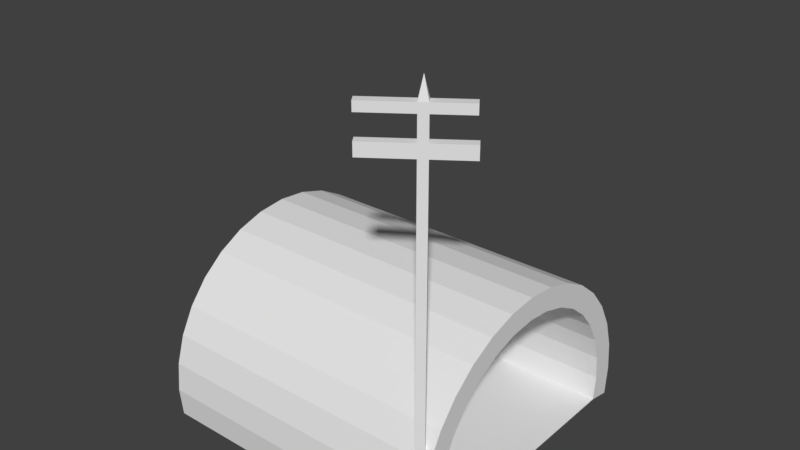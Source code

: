 # Source: Building.blend  (saved by Blender 2.79.0; exported with 4.5.12 LTS)
import bpy
from mathutils import Matrix  # noqa: F401  (used for matrix-valued properties, if any)

bpy.ops.wm.read_factory_settings(use_empty=True)
scene = bpy.context.scene
scene.name = 'Scene'

# ---- collections
col_collection_1 = bpy.data.collections.new('Collection 1'); scene.collection.children.link(col_collection_1)

# ---- world
world_world = bpy.data.worlds.new('World'); scene.world = world_world
world_world.color = (0.05088, 0.05088, 0.05088)
world_world.use_sun_shadow = False
world_world.sun_shadow_jitter_overblur = 0.0
world_world.cycles.sampling_method = 'MANUAL'

# ---- meshes
me_cube_001 = bpy.data.meshes.new('Cube.001')
me_cube_001.from_pydata([(-1.0, -1.0, -1.0), (-1.0, -1.0, 1.0), (-1.0, 1.0, -1.0), (-1.0, 1.0, 1.0), (1.0, -1.0, -1.0), (1.0, -1.0, 1.0), (1.0, 1.0, -1.0), (1.0, 1.0, 1.0), (-1.0, -1.0, 82.03), (-1.0, 1.0, 82.03), (1.0, 1.0, 82.03), (1.0, -1.0, 82.03), (-1.0, -1.0, 84.9), (-1.0, 1.0, 84.9), (1.0, 1.0, 84.9), (1.0, -1.0, 84.9), (-1.0, 9.374, 82.03), (1.0, 9.374, 82.03), (-1.0, 9.374, 84.9), (1.0, 9.374, 84.9), (-1.0, -1.0, 90.05), (-1.0, 1.0, 90.05), (1.0, 1.0, 90.05), (1.0, -1.0, 90.05), (-1.0, -1.0, 92.1), (-1.0, 1.0, 92.1), (1.0, 1.0, 92.1), (1.0, -1.0, 92.1), (-1.0, 9.011, 90.05), (1.0, 9.011, 90.05), (-1.0, 9.011, 92.1), (1.0, 9.011, 92.1), (1.0, -11.68, 82.03), (-1.0, -11.68, 82.03), (1.0, -11.68, 84.9), (-1.0, -11.68, 84.9), (1.0, -11.68, 90.05), (-1.0, -11.68, 90.05), (1.0, -11.68, 92.1), (-1.0, -11.68, 92.1), (-1.0, -1.0, 92.1), (-1.0, 1.0, 92.1), (1.0, 1.0, 92.1), (1.0, -1.0, 92.1), (0.0, 0.0, 96.73), (0.0, 0.0, 96.73), (0.0, 0.0, 96.73), (0.0, 0.0, 96.73)], [], [(0, 1, 3, 2), (2, 3, 7, 6), (6, 7, 5, 4), (4, 5, 1, 0), (2, 6, 4, 0), (7, 3, 9, 10), (11, 10, 14, 15), (5, 7, 10, 11), (3, 1, 8, 9), (1, 5, 11, 8), (13, 12, 20, 21), (9, 8, 12, 13), (27, 24, 39, 38), (9, 13, 18, 16), (17, 16, 18, 19), (13, 14, 19, 18), (10, 9, 16, 17), (14, 10, 17, 19), (23, 22, 26, 27), (12, 15, 23, 20), (14, 13, 21, 22), (15, 14, 22, 23), (24, 27, 43, 40), (21, 20, 24, 25), (23, 27, 38, 36), (21, 25, 30, 28), (29, 28, 30, 31), (25, 26, 31, 30), (22, 21, 28, 29), (26, 22, 29, 31), (33, 32, 34, 35), (37, 36, 38, 39), (11, 15, 34, 32), (15, 12, 35, 34), (24, 20, 37, 39), (20, 23, 36, 37), (8, 11, 32, 33), (12, 8, 33, 35), (43, 42, 46, 47), (26, 25, 41, 42), (27, 26, 42, 43), (25, 24, 40, 41), (46, 45, 44, 47), (41, 40, 44, 45), (40, 43, 47, 44), (42, 41, 45, 46)])
me_cube_001.use_remesh_preserve_volume = False
me_cube_001.use_remesh_preserve_attributes = False
me_cube_001.use_mirror_vertex_groups = False
me_cube_001.update()
me_cylinder = bpy.data.meshes.new('Cylinder')
me_cylinder.from_pydata([(-5.83e-08, 0.8473, -1.0), (0.0, 1.0, 1.0), (0.1653, 0.831, -1.0), (0.1951, 0.9808, 1.0), (0.3243, 0.7828, -1.0), (0.3827, 0.9239, 1.0), (0.4707, 0.7045, -1.0), (0.5556, 0.8315, 1.0), (0.5991, 0.5991, -1.0), (0.7071, 0.7071, 1.0), (0.7045, 0.4707, -1.0), (0.8315, 0.5556, 1.0), (0.7828, 0.3243, -1.0), (0.9239, 0.3827, 1.0), (0.831, 0.1653, -1.0), (0.9808, 0.1951, 1.0), (0.8473, 5.206e-08, -1.0), (1.0, 7.55e-08, 1.0), (0.831, -0.1653, -1.0), (0.9808, -0.1951, 1.0), (0.7828, -0.3243, -1.0), (0.9239, -0.3827, 1.0), (0.7045, -0.4707, -1.0), (0.8315, -0.5556, 1.0), (0.5991, -0.5991, -1.0), (0.7071, -0.7071, 1.0), (0.4707, -0.7045, -1.0), (0.5556, -0.8315, 1.0), (0.3243, -0.7828, -1.0), (0.3827, -0.9239, 1.0), (0.1653, -0.831, -1.0), (0.1951, -0.9808, 1.0), (-2.79e-07, -0.8473, -1.0), (-3.258e-07, -1.0, 1.0), (-0.1653, -0.831, -1.0), (-0.1951, -0.9808, 1.0), (-0.1653, 0.831, -1.0), (-0.1951, 0.9808, 1.0), (0.0, 1.0, -1.0), (0.1951, 0.9808, -1.0), (0.3827, 0.9239, -1.0), (0.5556, 0.8315, -1.0), (0.7071, 0.7071, -1.0), (0.8315, 0.5556, -1.0), (0.9239, 0.3827, -1.0), (0.9808, 0.1951, -1.0), (1.0, 7.55e-08, -1.0), (0.9808, -0.1951, -1.0), (0.9239, -0.3827, -1.0), (0.8315, -0.5556, -1.0), (0.7071, -0.7071, -1.0), (0.5556, -0.8315, -1.0), (0.3827, -0.9239, -1.0), (0.1951, -0.9808, -1.0), (-3.258e-07, -1.0, -1.0), (-0.1951, -0.9808, -1.0), (-0.1951, 0.9808, -1.0), (6.601e-08, 0.8473, 0.8695), (0.1653, 0.831, 0.8695), (0.3243, 0.7828, 0.8695), (0.4707, 0.7045, 0.8695), (0.5991, 0.5991, 0.8695), (0.7045, 0.4707, 0.8695), (0.7828, 0.3243, 0.8695), (0.831, 0.1653, 0.8695), (0.8473, 5.206e-08, 0.8695), (0.831, -0.1653, 0.8695), (0.7828, -0.3243, 0.8695), (0.7045, -0.4707, 0.8695), (0.5991, -0.5991, 0.8695), (0.4707, -0.7045, 0.8695), (0.3243, -0.7828, 0.8695), (0.1653, -0.831, 0.8695), (-1.547e-07, -0.8473, 0.8695), (-0.1653, -0.831, 0.8695), (-0.1653, 0.831, 0.8695)], [], [(38, 1, 3, 39), (39, 3, 5, 40), (40, 5, 7, 41), (41, 7, 9, 42), (42, 9, 11, 43), (43, 11, 13, 44), (44, 13, 15, 45), (45, 15, 17, 46), (46, 17, 19, 47), (47, 19, 21, 48), (48, 21, 23, 49), (49, 23, 25, 50), (50, 25, 27, 51), (51, 27, 29, 52), (52, 29, 31, 53), (53, 31, 33, 54), (54, 33, 35, 55), (75, 74, 34, 36), (3, 1, 37, 35, 33, 31, 29, 27, 25, 23, 21, 19, 17, 15, 13, 11, 9, 7, 5), (56, 37, 1, 38), (2, 0, 38, 39), (4, 2, 39, 40), (6, 4, 40, 41), (8, 6, 41, 42), (10, 8, 42, 43), (12, 10, 43, 44), (14, 12, 44, 45), (16, 14, 45, 46), (18, 16, 46, 47), (20, 18, 47, 48), (22, 20, 48, 49), (24, 22, 49, 50), (26, 24, 50, 51), (28, 26, 51, 52), (30, 28, 52, 53), (32, 30, 53, 54), (34, 32, 54, 55), (0, 36, 56, 38), (24, 26, 70, 69), (26, 28, 71, 70), (0, 2, 58, 57), (28, 30, 72, 71), (2, 4, 59, 58), (30, 32, 73, 72), (4, 6, 60, 59), (32, 34, 74, 73), (6, 8, 61, 60), (8, 10, 62, 61), (36, 0, 57, 75), (10, 12, 63, 62), (12, 14, 64, 63), (14, 16, 65, 64), (16, 18, 66, 65), (18, 20, 67, 66), (20, 22, 68, 67), (22, 24, 69, 68)])
me_cylinder.use_remesh_preserve_volume = False
me_cylinder.use_remesh_preserve_attributes = False
me_cylinder.use_mirror_vertex_groups = False
me_cylinder.update()

# ---- objects
ob_cube = bpy.data.objects.new('Cube', me_cube_001)
ob_cylinder = bpy.data.objects.new('Cylinder', me_cylinder)

# ---- transforms, parenting, visibility, modifiers, constraints
ob_cube.location = (0.9334, -0.9211, -0.1388)
ob_cube.rotation_euler = (0.0, -0.0, -0.9501)
ob_cube.scale = (0.02797, 0.02797, 0.02797)
ob_cube.lineart.crease_threshold = 0.0
ob_cylinder.location = (0.0, 0.0, 0.0)
ob_cylinder.rotation_euler = (-0.0, -1.571, 0.0)
ob_cylinder.lineart.crease_threshold = 0.0

# ---- collection membership
col_collection_1.objects.link(ob_cube)
col_collection_1.objects.link(ob_cylinder)

# ---- scene / render settings (as saved in the file)
scene.frame_start = 1; scene.frame_end = 250; scene.frame_set(1)
scene.render.engine = 'BLENDER_EEVEE_NEXT'
scene.render.resolution_percentage = 50
scene.render.dither_intensity = 0.0
scene.cycles.use_denoising = False
scene.cycles.samples = 128
scene.cycles.sampling_pattern = 'TABULATED_SOBOL'
scene.cycles.use_adaptive_sampling = False
scene.cycles.use_light_tree = False
scene.cycles.blur_glossy = 0.0
scene.cycles.sample_clamp_indirect = 0.0
scene.view_settings.view_transform = 'Standard'
bpy.context.view_layer.update()

# ---- added for rendering (the .blend has no active camera and no usable light): camera, sun
cam_auto = bpy.data.cameras.new('AutoCamera')
cam_auto.lens = 50.0
cam_auto.sensor_width = 36.0
cam_auto.clip_end = 1000.0
ob_auto_camera = bpy.data.objects.new('AutoCamera', cam_auto)
scene.collection.objects.link(ob_auto_camera)
ob_auto_camera.location = (3.88072, -4.62595, 4.22534)
ob_auto_camera.rotation_euler = (1.09748, -7.21219e-08, 0.694738)
scene.camera = ob_auto_camera
light_auto_sun = bpy.data.lights.new('AutoSun', 'SUN')
light_auto_sun.energy = 3.0
light_auto_sun.angle = 0.0523599
ob_auto_sun = bpy.data.objects.new('AutoSun', light_auto_sun)
scene.collection.objects.link(ob_auto_sun)
ob_auto_sun.rotation_euler = (0.872665, 0.174533, 0.523599)
bpy.context.view_layer.update()
